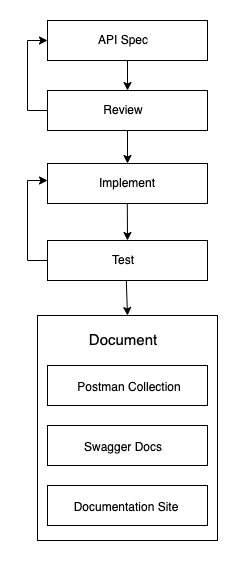

The diagram above was exported from draw.io. Its source (the exported page's mxGraphModel, read from the mxfile embedded in the PNG):
<mxGraphModel dx="1136" dy="617" grid="1" gridSize="10" guides="1" tooltips="1" connect="1" arrows="1" fold="1" page="1" pageScale="1" pageWidth="827" pageHeight="1169" math="0" shadow="0">
  <root>
    <mxCell id="0" />
    <mxCell id="1" parent="0" />
    <mxCell id="oJlhrJahO2lleizkBtCX-215" value="" style="rounded=0;whiteSpace=wrap;html=1;" vertex="1" parent="1">
      <mxGeometry x="150" y="355" width="180" height="225" as="geometry" />
    </mxCell>
    <mxCell id="oJlhrJahO2lleizkBtCX-208" value="" style="rounded=0;whiteSpace=wrap;html=1;" vertex="1" parent="1">
      <mxGeometry x="160" y="60" width="160" height="40" as="geometry" />
    </mxCell>
    <mxCell id="oJlhrJahO2lleizkBtCX-209" value="" style="rounded=0;whiteSpace=wrap;html=1;" vertex="1" parent="1">
      <mxGeometry x="160" y="130" width="160" height="40" as="geometry" />
    </mxCell>
    <mxCell id="oJlhrJahO2lleizkBtCX-210" value="" style="rounded=0;whiteSpace=wrap;html=1;" vertex="1" parent="1">
      <mxGeometry x="160" y="203" width="160" height="40" as="geometry" />
    </mxCell>
    <mxCell id="oJlhrJahO2lleizkBtCX-211" value="" style="rounded=0;whiteSpace=wrap;html=1;" vertex="1" parent="1">
      <mxGeometry x="160" y="280" width="160" height="40" as="geometry" />
    </mxCell>
    <mxCell id="oJlhrJahO2lleizkBtCX-212" value="" style="rounded=0;whiteSpace=wrap;html=1;" vertex="1" parent="1">
      <mxGeometry x="160" y="405" width="160" height="40" as="geometry" />
    </mxCell>
    <mxCell id="oJlhrJahO2lleizkBtCX-213" value="" style="rounded=0;whiteSpace=wrap;html=1;" vertex="1" parent="1">
      <mxGeometry x="160" y="465" width="160" height="40" as="geometry" />
    </mxCell>
    <mxCell id="oJlhrJahO2lleizkBtCX-214" value="" style="rounded=0;whiteSpace=wrap;html=1;" vertex="1" parent="1">
      <mxGeometry x="160" y="525" width="160" height="40" as="geometry" />
    </mxCell>
    <mxCell id="oJlhrJahO2lleizkBtCX-216" value="&lt;font style=&quot;font-size: 15px;&quot;&gt;Document&lt;/font&gt;" style="text;html=1;strokeColor=none;fillColor=none;align=center;verticalAlign=middle;whiteSpace=wrap;rounded=0;" vertex="1" parent="1">
      <mxGeometry x="202" y="364" width="68" height="30" as="geometry" />
    </mxCell>
    <mxCell id="oJlhrJahO2lleizkBtCX-217" value="&lt;font style=&quot;font-size: 12px;&quot;&gt;Postman Collection&lt;/font&gt;" style="text;html=1;strokeColor=none;fillColor=none;align=center;verticalAlign=middle;whiteSpace=wrap;rounded=0;fontSize=15;" vertex="1" parent="1">
      <mxGeometry x="185" y="410" width="114" height="30" as="geometry" />
    </mxCell>
    <mxCell id="oJlhrJahO2lleizkBtCX-218" value="&lt;font style=&quot;font-size: 12px;&quot;&gt;Swagger Docs&lt;/font&gt;" style="text;html=1;strokeColor=none;fillColor=none;align=center;verticalAlign=middle;whiteSpace=wrap;rounded=0;fontSize=15;" vertex="1" parent="1">
      <mxGeometry x="179" y="470" width="114" height="30" as="geometry" />
    </mxCell>
    <mxCell id="oJlhrJahO2lleizkBtCX-219" value="&lt;font style=&quot;font-size: 12px;&quot;&gt;Documentation Site&lt;/font&gt;" style="text;html=1;strokeColor=none;fillColor=none;align=center;verticalAlign=middle;whiteSpace=wrap;rounded=0;fontSize=15;" vertex="1" parent="1">
      <mxGeometry x="182" y="530" width="114" height="30" as="geometry" />
    </mxCell>
    <mxCell id="oJlhrJahO2lleizkBtCX-220" value="API Spec" style="text;html=1;strokeColor=none;fillColor=none;align=center;verticalAlign=middle;whiteSpace=wrap;rounded=0;fontSize=12;" vertex="1" parent="1">
      <mxGeometry x="206" y="65" width="60" height="30" as="geometry" />
    </mxCell>
    <mxCell id="oJlhrJahO2lleizkBtCX-221" value="Review" style="text;html=1;strokeColor=none;fillColor=none;align=center;verticalAlign=middle;whiteSpace=wrap;rounded=0;fontSize=12;" vertex="1" parent="1">
      <mxGeometry x="206" y="135" width="60" height="30" as="geometry" />
    </mxCell>
    <mxCell id="oJlhrJahO2lleizkBtCX-222" value="Implement" style="text;html=1;strokeColor=none;fillColor=none;align=center;verticalAlign=middle;whiteSpace=wrap;rounded=0;fontSize=12;" vertex="1" parent="1">
      <mxGeometry x="210" y="208" width="60" height="30" as="geometry" />
    </mxCell>
    <mxCell id="oJlhrJahO2lleizkBtCX-223" value="Test" style="text;html=1;strokeColor=none;fillColor=none;align=center;verticalAlign=middle;whiteSpace=wrap;rounded=0;fontSize=12;" vertex="1" parent="1">
      <mxGeometry x="206" y="285" width="60" height="30" as="geometry" />
    </mxCell>
    <mxCell id="oJlhrJahO2lleizkBtCX-224" value="" style="endArrow=classic;html=1;rounded=0;fontSize=12;exitX=0.5;exitY=1;exitDx=0;exitDy=0;entryX=0.5;entryY=0;entryDx=0;entryDy=0;" edge="1" parent="1" source="oJlhrJahO2lleizkBtCX-208" target="oJlhrJahO2lleizkBtCX-209">
      <mxGeometry width="50" height="50" relative="1" as="geometry">
        <mxPoint x="380" y="300" as="sourcePoint" />
        <mxPoint x="430" y="250" as="targetPoint" />
      </mxGeometry>
    </mxCell>
    <mxCell id="oJlhrJahO2lleizkBtCX-225" value="" style="endArrow=classic;html=1;rounded=0;fontSize=12;entryX=0.5;entryY=0;entryDx=0;entryDy=0;" edge="1" parent="1" target="oJlhrJahO2lleizkBtCX-210">
      <mxGeometry width="50" height="50" relative="1" as="geometry">
        <mxPoint x="240" y="170" as="sourcePoint" />
        <mxPoint x="240" y="200" as="targetPoint" />
      </mxGeometry>
    </mxCell>
    <mxCell id="oJlhrJahO2lleizkBtCX-226" value="" style="endArrow=classic;html=1;rounded=0;fontSize=12;entryX=0.5;entryY=0;entryDx=0;entryDy=0;" edge="1" parent="1" target="oJlhrJahO2lleizkBtCX-211">
      <mxGeometry width="50" height="50" relative="1" as="geometry">
        <mxPoint x="239.8" y="243" as="sourcePoint" />
        <mxPoint x="239.8" y="276" as="targetPoint" />
      </mxGeometry>
    </mxCell>
    <mxCell id="oJlhrJahO2lleizkBtCX-227" value="" style="endArrow=classic;html=1;rounded=0;fontSize=12;entryX=0.5;entryY=0;entryDx=0;entryDy=0;" edge="1" parent="1" target="oJlhrJahO2lleizkBtCX-215">
      <mxGeometry width="50" height="50" relative="1" as="geometry">
        <mxPoint x="238.79999999999995" y="320" as="sourcePoint" />
        <mxPoint x="239" y="357" as="targetPoint" />
      </mxGeometry>
    </mxCell>
    <mxCell id="oJlhrJahO2lleizkBtCX-228" value="" style="endArrow=classic;html=1;rounded=0;fontSize=12;exitX=0;exitY=0.5;exitDx=0;exitDy=0;" edge="1" parent="1" source="oJlhrJahO2lleizkBtCX-211">
      <mxGeometry width="50" height="50" relative="1" as="geometry">
        <mxPoint x="110" y="270" as="sourcePoint" />
        <mxPoint x="160" y="220" as="targetPoint" />
        <Array as="points">
          <mxPoint x="140" y="300" />
          <mxPoint x="140" y="220" />
        </Array>
      </mxGeometry>
    </mxCell>
    <mxCell id="oJlhrJahO2lleizkBtCX-229" value="" style="endArrow=classic;html=1;rounded=0;fontSize=12;exitX=0;exitY=0.5;exitDx=0;exitDy=0;entryX=0;entryY=0.5;entryDx=0;entryDy=0;" edge="1" parent="1" source="oJlhrJahO2lleizkBtCX-209" target="oJlhrJahO2lleizkBtCX-208">
      <mxGeometry width="50" height="50" relative="1" as="geometry">
        <mxPoint x="330" y="230" as="sourcePoint" />
        <mxPoint x="380" y="180" as="targetPoint" />
        <Array as="points">
          <mxPoint x="140" y="150" />
          <mxPoint x="140" y="80" />
        </Array>
      </mxGeometry>
    </mxCell>
  </root>
</mxGraphModel>